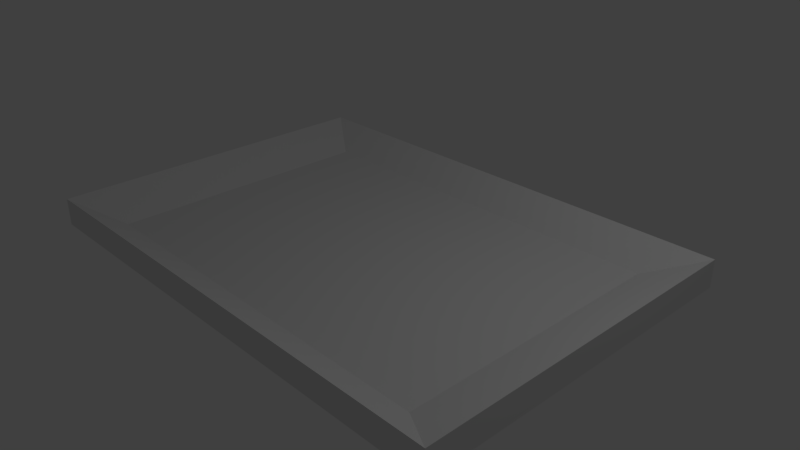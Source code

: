 # Source: tray.blend  (saved by Blender 2.78.0; exported with 4.5.12 LTS)
import bpy
from mathutils import Matrix  # noqa: F401  (used for matrix-valued properties, if any)

bpy.ops.wm.read_factory_settings(use_empty=True)
scene = bpy.context.scene
scene.name = 'Scene'

# ---- collections
col_collection_1 = bpy.data.collections.new('Collection 1'); scene.collection.children.link(col_collection_1)

# ---- materials (node trees are filled in below, after node groups)
mat_material = bpy.data.materials.new('Material')
mat_material.alpha_threshold = 0.0
mat_material.use_transparent_shadow = False
mat_material.roughness = 0.5
mat_material.line_color = (0.0, 0.0, 0.0, 1.0)

# ---- material node trees

# ---- world
world_world = bpy.data.worlds.new('World'); scene.world = world_world
world_world.color = (0.05088, 0.05088, 0.05088)
world_world.use_sun_shadow = False
world_world.sun_shadow_jitter_overblur = 0.0
world_world.cycles.sampling_method = 'MANUAL'

# ---- cameras
cam_camera = bpy.data.cameras.new('Camera')
cam_camera.clip_end = 100.0
cam_camera.lens = 35.0
cam_camera.sensor_width = 32.0
cam_camera.sensor_height = 18.0
cam_camera.ortho_scale = 7.314
cam_camera.dof.focus_distance = 0.0
cam_camera.dof.aperture_fstop = 128.0

# ---- lights
light_lamp = bpy.data.lights.new('Lamp', 'POINT')
light_lamp.transmission_factor = 0.0
light_lamp.cutoff_distance = 30.0
light_lamp.energy = 100.0
light_lamp.shadow_buffer_clip_start = 1.001
light_lamp.shadow_soft_size = 0.1
light_lamp.shadow_maximum_resolution = 0.006
light_lamp.use_absolute_resolution = True

# ---- meshes
me_cube = bpy.data.meshes.new('Cube')
me_cube.from_pydata([(3.0, 2.1, 0.0), (3.0, -2.1, 0.0), (-3.0, -2.1, 0.0), (-3.0, 2.1, 0.0), (2.741, 1.919, 0.08797), (2.741, -1.919, 0.08797), (-2.741, -1.919, 0.08797), (-2.741, 1.919, 0.08797), (3.44, 2.408, 0.0), (3.44, -2.408, 0.0), (-3.44, 2.408, 0.0), (3.44, 2.408, 0.3812), (-3.44, -2.408, 0.0), (3.44, -2.408, 0.3812), (-3.44, -2.408, 0.3812), (-3.44, 2.408, 0.3812)], [], [(0, 1, 2, 3), (4, 7, 6, 5), (7, 4, 11, 15), (1, 0, 8, 9), (6, 7, 15, 14), (4, 5, 13, 11), (8, 11, 13, 9), (9, 13, 14, 12), (12, 14, 15, 10), (11, 8, 10, 15), (3, 2, 12, 10), (2, 1, 9, 12), (0, 3, 10, 8), (5, 6, 14, 13)])
_uv = me_cube.uv_layers.new(name='UVMap')
_uv.uv.foreach_set('vector', [0.03902, 0.05764, 0.397, 0.05764, 0.397, 0.6441, 0.03902, 0.6441, 0.4751, 0.6441, 0.4751, 0.05764, 0.8331, 0.05764, 0.8331, 0.6441, 0.4751, 0.05764, 0.4751, 0.6441, 0.4489, 0.6871, 0.4489, 0.01466, 0.397, 0.05764, 0.03902, 0.05764, 0.01279, 0.01466, 0.4233, 0.01466, 0.8331, 0.05764, 0.4751, 0.05764, 0.4489, 0.01466, 0.8593, 0.01466, 0.4751, 0.6441, 0.8331, 0.6441, 0.8593, 0.6871, 0.4489, 0.6871, 0.9872, 0.4853, 0.9702, 0.4853, 0.9702, 0.01466, 0.9872, 0.01466, 0.902, 0.6871, 0.8849, 0.6871, 0.8849, 0.01466, 0.902, 0.01466, 0.9872, 0.9853, 0.9702, 0.9853, 0.9702, 0.5147, 0.9872, 0.5147, 0.9275, 0.01466, 0.9446, 0.01466, 0.9446, 0.6871, 0.9275, 0.6871, 0.03902, 0.6441, 0.397, 0.6441, 0.4233, 0.6871, 0.01279, 0.6871, 0.397, 0.6441, 0.397, 0.05764, 0.4233, 0.01466, 0.4233, 0.6871, 0.03902, 0.05764, 0.03902, 0.6441, 0.01279, 0.6871, 0.01279, 0.01466, 0.8331, 0.6441, 0.8331, 0.05764, 0.8593, 0.01466, 0.8593, 0.6871])
me_cube.materials.append(mat_material)
me_cube.use_remesh_preserve_volume = False
me_cube.use_remesh_preserve_attributes = False
me_cube.use_mirror_vertex_groups = False
me_cube.update()

# ---- objects
ob_tray = bpy.data.objects.new('tray', me_cube)
ob_lamp = bpy.data.objects.new('Lamp', light_lamp)
ob_camera = bpy.data.objects.new('Camera', cam_camera)

# ---- transforms, parenting, visibility, modifiers, constraints
ob_tray.location = (0.0, 0.0, 0.0)
ob_tray.lock_rotations_4d = False
ob_tray.empty_display_type = 'ARROWS'
ob_tray.lineart.crease_threshold = 0.0
ob_lamp.location = (4.076, 1.005, 5.904)
ob_lamp.rotation_euler = (0.6503, 0.05522, 1.866)
ob_lamp.lock_rotations_4d = False
ob_lamp.empty_display_type = 'ARROWS'
ob_lamp.color = (0.0, 0.0, 0.0, 0.0)
ob_lamp.lineart.crease_threshold = 0.0
ob_camera.location = (7.481, -6.508, 5.344)
ob_camera.rotation_euler = (1.109, 0.0, 0.8149)
ob_camera.lock_rotations_4d = False
ob_camera.empty_display_type = 'ARROWS'
ob_camera.color = (0.0, 0.0, 0.0, 0.0)
ob_camera.display_type = 'WIRE'
ob_camera.lineart.crease_threshold = 0.0

# ---- collection membership
col_collection_1.objects.link(ob_tray)
col_collection_1.objects.link(ob_lamp)
col_collection_1.objects.link(ob_camera)

# ---- scene / render settings (as saved in the file)
scene.camera = ob_camera
scene.frame_start = 1; scene.frame_end = 250; scene.frame_set(1)
scene.render.engine = 'BLENDER_EEVEE_NEXT'
scene.render.resolution_percentage = 50
scene.render.dither_intensity = 0.0
scene.cycles.use_denoising = False
scene.cycles.samples = 128
scene.cycles.sampling_pattern = 'TABULATED_SOBOL'
scene.cycles.light_sampling_threshold = 0.0
scene.cycles.use_adaptive_sampling = False
scene.cycles.use_light_tree = False
scene.cycles.blur_glossy = 0.0
scene.cycles.sample_clamp_indirect = 0.0
scene.view_settings.view_transform = 'Standard'
bpy.context.view_layer.update()
